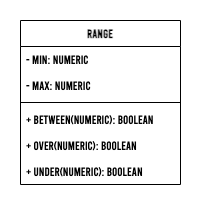

The diagram above was exported from draw.io. Its source (the exported page's mxGraphModel, read from the mxfile embedded in the PNG):
<mxGraphModel dx="1293" dy="650" grid="1" gridSize="10" guides="1" tooltips="1" connect="1" arrows="1" fold="1" page="1" pageScale="1" pageWidth="827" pageHeight="1169" math="0" shadow="0">
  <root>
    <mxCell id="TJQDRcy3l8d2I5wjXev1-0" />
    <mxCell id="TJQDRcy3l8d2I5wjXev1-1" parent="TJQDRcy3l8d2I5wjXev1-0" />
    <mxCell id="TJQDRcy3l8d2I5wjXev1-8" value="RANGE" style="swimlane;fontStyle=1;align=center;verticalAlign=top;childLayout=stackLayout;horizontal=1;startSize=26;horizontalStack=0;resizeParent=1;resizeParentMax=0;resizeLast=0;collapsible=1;marginBottom=0;fontFamily=Bebas;fontSource=https%3A%2F%2Ffonts.googleapis.com%2Fcss%3Ffamily%3DBebas;fontSize=12;" vertex="1" parent="TJQDRcy3l8d2I5wjXev1-1">
      <mxGeometry x="220" y="210" width="160" height="164" as="geometry">
        <mxRectangle x="220" y="210" width="60" height="26" as="alternateBounds" />
      </mxGeometry>
    </mxCell>
    <mxCell id="TJQDRcy3l8d2I5wjXev1-9" value="- min: numeric" style="text;strokeColor=none;fillColor=none;align=left;verticalAlign=top;spacingLeft=4;spacingRight=4;overflow=hidden;rotatable=0;points=[[0,0.5],[1,0.5]];portConstraint=eastwest;fontFamily=Bebas;fontSource=https%3A%2F%2Ffonts.googleapis.com%2Fcss%3Ffamily%3DBebas;" vertex="1" parent="TJQDRcy3l8d2I5wjXev1-8">
      <mxGeometry y="26" width="160" height="26" as="geometry" />
    </mxCell>
    <mxCell id="TJQDRcy3l8d2I5wjXev1-12" value="- MAX: NUMERIC" style="text;strokeColor=none;fillColor=none;align=left;verticalAlign=top;spacingLeft=4;spacingRight=4;overflow=hidden;rotatable=0;points=[[0,0.5],[1,0.5]];portConstraint=eastwest;fontFamily=Bebas;fontSource=https%3A%2F%2Ffonts.googleapis.com%2Fcss%3Ffamily%3DBebas;fontSize=12;" vertex="1" parent="TJQDRcy3l8d2I5wjXev1-8">
      <mxGeometry y="52" width="160" height="26" as="geometry" />
    </mxCell>
    <mxCell id="TJQDRcy3l8d2I5wjXev1-10" value="" style="line;strokeWidth=1;fillColor=none;align=left;verticalAlign=middle;spacingTop=-1;spacingLeft=3;spacingRight=3;rotatable=0;labelPosition=right;points=[];portConstraint=eastwest;fontFamily=Bebas;fontSource=https%3A%2F%2Ffonts.googleapis.com%2Fcss%3Ffamily%3DBebas;" vertex="1" parent="TJQDRcy3l8d2I5wjXev1-8">
      <mxGeometry y="78" width="160" height="8" as="geometry" />
    </mxCell>
    <mxCell id="TJQDRcy3l8d2I5wjXev1-11" value="+ Between(NUMERIC): BOOLEAN" style="text;strokeColor=none;fillColor=none;align=left;verticalAlign=top;spacingLeft=4;spacingRight=4;overflow=hidden;rotatable=0;points=[[0,0.5],[1,0.5]];portConstraint=eastwest;fontFamily=Bebas;fontSource=https%3A%2F%2Ffonts.googleapis.com%2Fcss%3Ffamily%3DBebas;" vertex="1" parent="TJQDRcy3l8d2I5wjXev1-8">
      <mxGeometry y="86" width="160" height="26" as="geometry" />
    </mxCell>
    <mxCell id="TJQDRcy3l8d2I5wjXev1-14" value="+ OVER(NuMERIC): Boolean" style="text;strokeColor=none;fillColor=none;align=left;verticalAlign=top;spacingLeft=4;spacingRight=4;overflow=hidden;rotatable=0;points=[[0,0.5],[1,0.5]];portConstraint=eastwest;fontFamily=Bebas;fontSource=https%3A%2F%2Ffonts.googleapis.com%2Fcss%3Ffamily%3DBebas;fontSize=12;" vertex="1" parent="TJQDRcy3l8d2I5wjXev1-8">
      <mxGeometry y="112" width="160" height="26" as="geometry" />
    </mxCell>
    <mxCell id="TJQDRcy3l8d2I5wjXev1-15" value="+ Under(NUMERIC): Boolean" style="text;strokeColor=none;fillColor=none;align=left;verticalAlign=top;spacingLeft=4;spacingRight=4;overflow=hidden;rotatable=0;points=[[0,0.5],[1,0.5]];portConstraint=eastwest;fontFamily=Bebas;fontSource=https%3A%2F%2Ffonts.googleapis.com%2Fcss%3Ffamily%3DBebas;fontSize=12;" vertex="1" parent="TJQDRcy3l8d2I5wjXev1-8">
      <mxGeometry y="138" width="160" height="26" as="geometry" />
    </mxCell>
  </root>
</mxGraphModel>